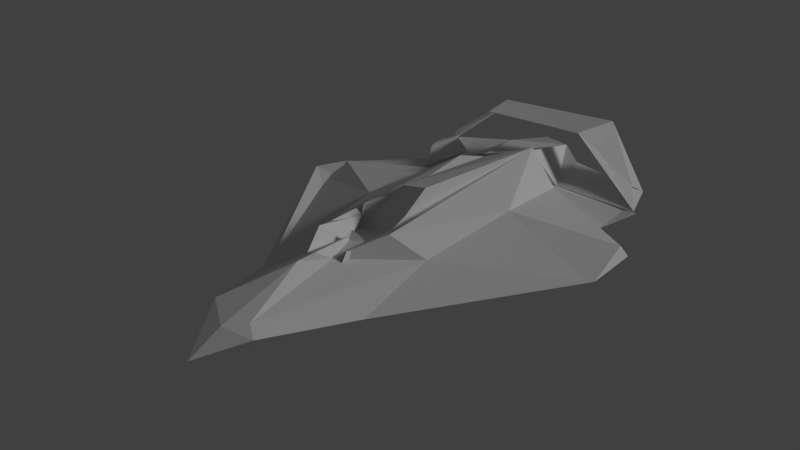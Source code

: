 # Source: Fighter_Ship_1_Destroyed2_.blend  (saved by Blender 2.78.0; exported with 4.5.12 LTS)
import bpy
from mathutils import Matrix  # noqa: F401  (used for matrix-valued properties, if any)

bpy.ops.wm.read_factory_settings(use_empty=True)
scene = bpy.context.scene
scene.name = 'Scene'

# ---- collections
col_collection_1 = bpy.data.collections.new('Collection 1'); scene.collection.children.link(col_collection_1)

# ---- materials (node trees are filled in below, after node groups)
mat_material = bpy.data.materials.new('Material')
mat_material.alpha_threshold = 0.0
mat_material.use_transparent_shadow = False
mat_material.roughness = 0.5
mat_material.line_color = (0.0, 0.0, 0.0, 1.0)

# ---- material node trees

# ---- world
world_world = bpy.data.worlds.new('World'); scene.world = world_world
world_world.color = (0.05088, 0.05088, 0.05088)
world_world.use_sun_shadow = False
world_world.sun_shadow_jitter_overblur = 0.0
world_world.cycles.sampling_method = 'MANUAL'

# ---- lights
light_sun = bpy.data.lights.new('Sun', 'SUN')
light_sun.transmission_factor = 0.0
light_sun.angle = 0.1993
light_sun.energy = 1.0
light_sun.shadow_buffer_clip_start = 0.5
light_sun.shadow_soft_size = 0.1
light_sun.shadow_cascade_max_distance = 1000.0

# ---- meshes
me_cube_004 = bpy.data.meshes.new('Cube.004')
me_cube_004.from_pydata([(-0.3968, 0.1505, -1.67), (-0.4941, 0.1783, -0.7596), (-0.191, 0.306, -0.9347), (-0.2843, 0.3599, -0.7827), (-1.063, 0.002427, -1.68), (-1.109, 0.02615, -1.618), (-0.5388, 0.4508, -1.862), (-0.8683, 0.007119, -0.8903), (-1.146, 0.004076, -1.374), (-0.3056, -0.2145, -1.015), (-0.107, 0.2007, -1.856), (-0.4824, 0.0002407, -1.33), (-0.4529, -0.008743, -1.188), (-0.323, -0.03472, -1.174), (0.01117, 0.03884, -1.786), (0.4325, 0.1923, -1.533), (0.5153, 0.1408, -1.064), (0.2978, 0.464, -0.9574), (1.028, 0.121, -1.531), (1.088, 0.0522, -1.627), (0.4988, 0.5456, -1.4), (0.6025, 0.5513, -1.84), (0.4977, 0.53, -1.407), (-0.5261, 0.4828, -1.454), (-0.5906, 0.4715, -1.851), (1.17, -0.005534, -1.321), (0.03647, 0.006667, -1.219), (0.1513, 0.2049, -1.802), (0.4735, 0.05406, -1.184), (0.4578, -0.006452, -1.285), (0.3739, -0.04301, -1.128)], [], [(0, 2, 27), (6, 24, 21), (7, 8, 9), (1, 3, 2, 0), (27, 16, 15), (17, 16, 27), (18, 21, 19), (23, 22, 20), (28, 25, 30), (29, 28, 30), (4, 14, 5), (10, 0, 27), (10, 14, 0), (11, 12, 8, 14, 26, 13), (11, 13, 12), (20, 22, 25), (14, 19, 25), (10, 27, 14), (26, 29, 30), (28, 29, 25), (4, 0, 14), (4, 6, 23, 8), (4, 5, 24, 6), (5, 8, 23, 24), (6, 21, 22, 23), (14, 8, 5), (12, 13, 26, 9, 8), (19, 14, 15, 18), (18, 15, 16, 25), (27, 2, 17), (22, 21, 18, 25), (19, 21, 20, 25), (24, 23, 20, 21), (14, 25, 29, 26), (27, 15, 14), (2, 3, 7, 9, 26, 30, 25, 16, 17), (0, 4, 8, 7, 3, 1)])
me_cube_004.materials.append(mat_material)
me_cube_004.use_remesh_preserve_volume = False
me_cube_004.use_remesh_preserve_attributes = False
me_cube_004.use_mirror_vertex_groups = False
me_cube_004.update()
me_cube = bpy.data.meshes.new('Cube')
me_cube.from_pydata([(-1.403, 0.002054, -0.1242), (-0.2556, 0.2317, 2.288), (-0.5192, 0.08491, 1.486), (-0.2615, 0.3677, 1.041), (-0.06178, 0.3505, 1.516), (-0.1647, 0.4512, 1.273), (-0.2279, 0.3006, 0.7046), (-0.5098, 0.02085, 1.641), (-0.592, -0.1163, -0.2796), (0.02881, -0.03896, 0.8216), (-0.01957, 0.04383, 0.8836), (-0.02467, -0.0107, 1.752), (-0.101, 0.01199, 1.597), (-0.3311, 0.2355, 0.8735), (-0.2673, 0.1666, 0.7168), (-0.243, 0.04999, 1.025), (-0.1578, 0.2683, 0.8628), (-0.06643, 0.2477, 1.045), (1.542, -0.009641, -0.593), (0.2534, 0.1257, 2.401), (1.456, -0.01413, -0.02008), (0.5341, 0.004342, 1.551), (0.128, 0.173, 2.309), (-0.00416, 0.1734, 2.467), (0.5242, 0.1809, 0.7916), (0.6166, 0.2648, -0.1901), (0.01294, 0.3782, 1.698), (0.08625, 0.2969, 1.402), (0.04667, 0.3991, 1.542), (0.1567, 0.3527, 1.315), (-0.007795, 0.3826, 1.065), (1.537, -0.02581, -0.07968), (0.001215, 0.04484, 2.791), (0.1022, -0.07084, 0.8094), (-0.03866, -0.1502, 1.027), (0.1778, -0.1632, 1.028), (0.1378, 0.02218, 0.8328), (0.0922, -0.01749, 0.9345), (-0.08544, -0.07035, 0.909), (0.01076, -0.02571, 1.779), (0.127, -0.0428, 1.65), (0.1602, 0.03106, 1.533), (0.2449, 0.1801, 0.8595), (0.1393, 0.1634, 0.6554), (0.007328, 0.1881, 0.6271), (-0.008647, 0.2155, 0.9039), (-0.01693, -0.01473, 1.923), (0.2319, 0.055, 0.9963), (-0.006935, 0.3382, 1.031), (0.05918, 0.1646, 1.574), (0.2702, 0.2747, 0.8666), (0.1296, 0.3222, 1.064), (0.1711, 0.3921, 0.6331), (-1.443, 0.01188, -0.5676), (-0.874, -0.06087, -0.9741), (-1.474, 0.03697, -0.4753), (-0.4737, 0.142, -0.7563), (-0.5834, 0.2191, 0.2086), (-0.1819, 0.2898, -0.9391), (-0.2797, 0.3523, -0.7011), (-0.8902, 0.04505, -1.013), (-1.612, 0.03696, -0.195), (-0.2996, -0.2161, -0.9503), (-0.1255, -0.1066, 0.9026), (-0.219, 0.4073, 0.6898), (-0.05898, 0.4398, 0.3082), (1.476, 0.07507, -0.5706), (0.5232, 0.1493, -1.035), (0.2876, 0.4818, -1.015), (0.3137, 0.4194, 0.9976), (0.1941, 0.3524, 0.8275), (-0.07172, 0.4974, 0.3608), (1.186, -0.03181, -1.368), (1.03, -0.08631, -1.004), (1.179, -0.003532, -1.332), (0.03039, 0.01282, -1.291), (0.395, -0.0913, -0.9617), (0.5924, -0.1051, -0.2391), (0.1902, 0.5609, 0.3985)], [], [(32, 23, 1), (4, 5, 3), (4, 3, 57), (9, 36, 10), (11, 49, 39), (16, 14, 6), (6, 14, 64), (13, 12, 15), (11, 39, 46), (17, 16, 6), (64, 14, 65), (21, 22, 19), (73, 66, 18), (21, 24, 22), (24, 27, 22), (66, 25, 20), (69, 24, 25), (29, 27, 69), (69, 27, 24), (31, 73, 18), (32, 21, 19), (31, 77, 73), (35, 21, 32), (35, 37, 33), (33, 36, 9), (37, 38, 36), (49, 40, 39), (43, 50, 70), (43, 70, 52), (41, 47, 46, 40), (45, 47, 42), (42, 47, 41), (40, 46, 39), (50, 51, 70), (43, 52, 78), (3, 5, 6), (55, 53, 61, 0), (2, 0, 61, 7), (26, 28, 4), (0, 2, 57), (4, 57, 2, 1), (26, 4, 1, 23), (55, 0, 57), (1, 2, 7, 32), (34, 32, 7, 63), (63, 7, 61, 8), (38, 34, 63, 10), (63, 9, 10), (10, 36, 38), (16, 13, 14), (13, 16, 6, 5, 12), (15, 47, 45, 13), (47, 15, 12, 11, 46), (44, 14, 13, 45), (48, 17, 4, 28), (48, 30, 17), (12, 13, 11), (17, 6, 5, 4), (11, 17, 30, 49), (13, 16, 17, 11), (44, 71, 65, 14), (31, 18, 66, 20), (70, 29, 69), (23, 32, 19, 22), (31, 20, 21), (27, 28, 26), (20, 25, 24), (20, 24, 21), (26, 23, 22, 27), (31, 21, 33, 77), (34, 35, 32), (35, 33, 21), (35, 34, 38, 37), (33, 37, 36), (43, 42, 50), (50, 42, 41, 29, 70), (42, 43, 44, 45), (51, 30, 48), (40, 42, 41), (30, 49, 39, 28, 48), (48, 28, 27, 51), (51, 27, 29, 70), (30, 51, 40, 49), (51, 50, 42, 40), (78, 71, 44, 43), (54, 55, 56), (59, 3, 6), (60, 61, 53), (60, 62, 8), (72, 73, 74), (72, 67, 73), (68, 70, 69), (67, 68, 25), (73, 76, 74), (59, 6, 64), (60, 54, 56, 59, 58, 68, 67, 72, 74, 76, 75, 62), (55, 54, 60, 53), (65, 58, 59, 64), (55, 57, 56), (56, 57, 59), (57, 3, 59), (58, 65, 71), (61, 60, 8), (75, 9, 63, 8, 62), (52, 70, 68), (73, 67, 66), (78, 52, 68), (67, 25, 66), (68, 58, 71, 78), (68, 69, 25), (73, 77, 76), (9, 75, 76, 77, 33)])
me_cube.materials.append(mat_material)
me_cube.use_remesh_preserve_volume = False
me_cube.use_remesh_preserve_attributes = False
me_cube.use_mirror_vertex_groups = False
me_cube.update()

# ---- objects
ob_cube_001 = bpy.data.objects.new('Cube.001', me_cube_004)
ob_sun = bpy.data.objects.new('Sun', light_sun)
ob_cube = bpy.data.objects.new('Cube', me_cube)

# ---- transforms, parenting, visibility, modifiers, constraints
ob_cube_001.location = (0.0, 0.03015, 0.0)
ob_cube_001.rotation_euler = (1.571, -8.742e-08, 6.283)
ob_cube_001.lock_rotations_4d = False
ob_cube_001.empty_display_type = 'ARROWS'
ob_cube_001.lineart.crease_threshold = 0.0
ob_sun.location = (0.0, 0.0, 1.576)
ob_sun.rotation_euler = (-5.268, -0.7395, 8.999)
ob_sun.lineart.crease_threshold = 0.0
ob_cube.location = (0.0, 0.0, 0.0)
ob_cube.rotation_euler = (1.571, -8.742e-08, 6.283)
ob_cube.lock_rotations_4d = False
ob_cube.empty_display_type = 'ARROWS'
ob_cube.lineart.crease_threshold = 0.0

# ---- collection membership
col_collection_1.objects.link(ob_cube_001)
col_collection_1.objects.link(ob_sun)
col_collection_1.objects.link(ob_cube)

# ---- scene / render settings (as saved in the file)
scene.frame_start = 1; scene.frame_end = 250; scene.frame_set(1)
scene.render.engine = 'BLENDER_EEVEE_NEXT'
scene.render.resolution_percentage = 50
scene.render.dither_intensity = 0.0
scene.cycles.use_denoising = False
scene.cycles.samples = 128
scene.cycles.sampling_pattern = 'TABULATED_SOBOL'
scene.cycles.light_sampling_threshold = 0.0
scene.cycles.use_adaptive_sampling = False
scene.cycles.use_light_tree = False
scene.cycles.blur_glossy = 0.0
scene.cycles.sample_clamp_indirect = 0.0
scene.view_settings.view_transform = 'Standard'
bpy.context.view_layer.update()

# ---- added for rendering (the .blend has no active camera): camera
cam_auto = bpy.data.cameras.new('AutoCamera')
cam_auto.lens = 50.0
cam_auto.sensor_width = 36.0
cam_auto.clip_end = 1000.0
ob_auto_camera = bpy.data.objects.new('AutoCamera', cam_auto)
scene.collection.objects.link(ob_auto_camera)
ob_auto_camera.location = (5.23914, -6.77817, 4.39155)
ob_auto_camera.rotation_euler = (1.09748, -7.21219e-08, 0.694738)
scene.camera = ob_auto_camera
bpy.context.view_layer.update()

